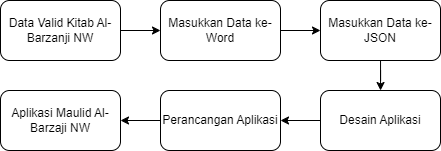

The diagram above was exported from draw.io. Its source (the exported page's mxGraphModel, read from the mxfile embedded in the PNG):
<mxGraphModel dx="1147" dy="618" grid="1" gridSize="10" guides="1" tooltips="1" connect="1" arrows="1" fold="1" page="1" pageScale="1" pageWidth="827" pageHeight="1169" math="0" shadow="0">
  <root>
    <mxCell id="0" />
    <mxCell id="1" parent="0" />
    <mxCell id="xTAgwLi-LPRYSbEvn7TH-10" style="edgeStyle=orthogonalEdgeStyle;rounded=0;orthogonalLoop=1;jettySize=auto;html=1;entryX=0;entryY=0.5;entryDx=0;entryDy=0;fontFamily=Helvetica;fontSize=12;fontColor=default;" edge="1" parent="1" source="xTAgwLi-LPRYSbEvn7TH-8" target="xTAgwLi-LPRYSbEvn7TH-9">
      <mxGeometry relative="1" as="geometry" />
    </mxCell>
    <mxCell id="xTAgwLi-LPRYSbEvn7TH-8" value="Data Valid Kitab Al-Barzanji NW" style="rounded=1;whiteSpace=wrap;html=1;align=center;verticalAlign=middle;fontFamily=Helvetica;fontSize=12;" vertex="1" parent="1">
      <mxGeometry x="120" y="160" width="120" height="60" as="geometry" />
    </mxCell>
    <mxCell id="xTAgwLi-LPRYSbEvn7TH-16" style="edgeStyle=orthogonalEdgeStyle;rounded=0;orthogonalLoop=1;jettySize=auto;html=1;entryX=0;entryY=0.5;entryDx=0;entryDy=0;fontFamily=Helvetica;fontSize=12;fontColor=default;" edge="1" parent="1" source="xTAgwLi-LPRYSbEvn7TH-9" target="xTAgwLi-LPRYSbEvn7TH-12">
      <mxGeometry relative="1" as="geometry" />
    </mxCell>
    <mxCell id="xTAgwLi-LPRYSbEvn7TH-9" value="Masukkan Data ke-Word" style="rounded=1;whiteSpace=wrap;html=1;align=center;verticalAlign=middle;fontFamily=Helvetica;fontSize=12;" vertex="1" parent="1">
      <mxGeometry x="280" y="160" width="120" height="60" as="geometry" />
    </mxCell>
    <mxCell id="xTAgwLi-LPRYSbEvn7TH-17" style="edgeStyle=orthogonalEdgeStyle;rounded=0;orthogonalLoop=1;jettySize=auto;html=1;fontFamily=Helvetica;fontSize=12;fontColor=default;" edge="1" parent="1" source="xTAgwLi-LPRYSbEvn7TH-12" target="xTAgwLi-LPRYSbEvn7TH-13">
      <mxGeometry relative="1" as="geometry" />
    </mxCell>
    <mxCell id="xTAgwLi-LPRYSbEvn7TH-12" value="Masukkan Data ke-JSON" style="rounded=1;whiteSpace=wrap;html=1;align=center;verticalAlign=middle;fontFamily=Helvetica;fontSize=12;" vertex="1" parent="1">
      <mxGeometry x="440" y="160" width="120" height="60" as="geometry" />
    </mxCell>
    <mxCell id="xTAgwLi-LPRYSbEvn7TH-18" style="edgeStyle=orthogonalEdgeStyle;rounded=0;orthogonalLoop=1;jettySize=auto;html=1;fontFamily=Helvetica;fontSize=12;fontColor=default;" edge="1" parent="1" source="xTAgwLi-LPRYSbEvn7TH-13" target="xTAgwLi-LPRYSbEvn7TH-14">
      <mxGeometry relative="1" as="geometry" />
    </mxCell>
    <mxCell id="xTAgwLi-LPRYSbEvn7TH-13" value="Desain Aplikasi" style="rounded=1;whiteSpace=wrap;html=1;align=center;verticalAlign=middle;fontFamily=Helvetica;fontSize=12;" vertex="1" parent="1">
      <mxGeometry x="440" y="250" width="120" height="60" as="geometry" />
    </mxCell>
    <mxCell id="xTAgwLi-LPRYSbEvn7TH-19" style="edgeStyle=orthogonalEdgeStyle;rounded=0;orthogonalLoop=1;jettySize=auto;html=1;fontFamily=Helvetica;fontSize=12;fontColor=default;" edge="1" parent="1" source="xTAgwLi-LPRYSbEvn7TH-14" target="xTAgwLi-LPRYSbEvn7TH-15">
      <mxGeometry relative="1" as="geometry" />
    </mxCell>
    <mxCell id="xTAgwLi-LPRYSbEvn7TH-14" value="Perancangan Aplikasi" style="rounded=1;whiteSpace=wrap;html=1;align=center;verticalAlign=middle;fontFamily=Helvetica;fontSize=12;" vertex="1" parent="1">
      <mxGeometry x="280" y="250" width="120" height="60" as="geometry" />
    </mxCell>
    <mxCell id="xTAgwLi-LPRYSbEvn7TH-15" value="Aplikasi Maulid Al-Barzaji NW" style="rounded=1;whiteSpace=wrap;html=1;align=center;verticalAlign=middle;fontFamily=Helvetica;fontSize=12;" vertex="1" parent="1">
      <mxGeometry x="120" y="250" width="120" height="60" as="geometry" />
    </mxCell>
  </root>
</mxGraphModel>